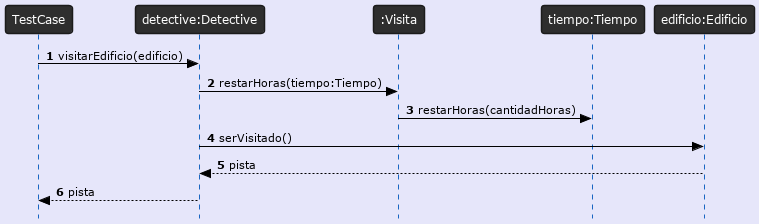

The diagram above was rendered by PlantUML. Its source (embedded in the PNG):
@startuml
!theme reddress-darkblue
autonumber
skinparam style strictuml
skinparam BackGroundColor lavender
skinparam RoundCorner 7
skinparam SequenceGroupFontColor black
skinparam SequenceGroupBorderColor black
skinparam SequenceGroupBorderThickness 0.5
skinparam ArrowFontColor black
skinparam ArrowColor black
skinparam ActorFontColor black
skinparam participantFontSize 12
skinparam SequenceLifeLineBackGroundColor 2e2e2e

TestCase -> "detective:Detective" as detective : visitarEdificio(edificio)
detective -> ":Visita" as visita : restarHoras(tiempo:Tiempo)
visita -> "tiempo:Tiempo" as tiempo : restarHoras(cantidadHoras)
detective -> "edificio:Edificio" as edificio : serVisitado()
detective <-- edificio : pista
TestCase <-- detective : pista
@enduml